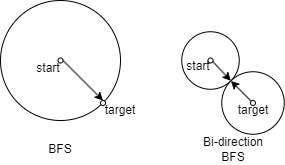

The diagram above was exported from draw.io. Its source (the exported page's mxGraphModel, read from the mxfile embedded in the PNG):
<mxGraphModel dx="215" dy="270" grid="1" gridSize="10" guides="1" tooltips="1" connect="1" arrows="1" fold="1" page="1" pageScale="1" pageWidth="850" pageHeight="1100" math="0" shadow="0">
  <root>
    <mxCell id="0" />
    <mxCell id="1" parent="0" />
    <mxCell id="13" value="" style="ellipse;whiteSpace=wrap;html=1;" vertex="1" parent="1">
      <mxGeometry x="261.25" y="111.25" width="62.5" height="62.5" as="geometry" />
    </mxCell>
    <mxCell id="12" value="" style="ellipse;whiteSpace=wrap;html=1;" vertex="1" parent="1">
      <mxGeometry x="221.25" y="71.25" width="57.5" height="57.5" as="geometry" />
    </mxCell>
    <mxCell id="2" value="" style="ellipse;whiteSpace=wrap;html=1;aspect=fixed;" vertex="1" parent="1">
      <mxGeometry x="40" y="40" width="120" height="120" as="geometry" />
    </mxCell>
    <mxCell id="15" style="edgeStyle=none;html=1;exitX=1;exitY=0.5;exitDx=0;exitDy=0;entryX=0.5;entryY=0;entryDx=0;entryDy=0;" edge="1" parent="1" source="3" target="4">
      <mxGeometry relative="1" as="geometry" />
    </mxCell>
    <mxCell id="3" value="" style="ellipse;whiteSpace=wrap;html=1;" vertex="1" parent="1">
      <mxGeometry x="97.5" y="97.5" width="5" height="5" as="geometry" />
    </mxCell>
    <mxCell id="4" value="" style="ellipse;whiteSpace=wrap;html=1;" vertex="1" parent="1">
      <mxGeometry x="140" y="140" width="5" height="5" as="geometry" />
    </mxCell>
    <mxCell id="5" value="start" style="text;html=1;strokeColor=none;fillColor=none;align=center;verticalAlign=middle;whiteSpace=wrap;rounded=0;" vertex="1" parent="1">
      <mxGeometry x="72.5" y="102.5" width="30" height="10" as="geometry" />
    </mxCell>
    <mxCell id="6" value="target" style="text;html=1;strokeColor=none;fillColor=none;align=center;verticalAlign=middle;whiteSpace=wrap;rounded=0;" vertex="1" parent="1">
      <mxGeometry x="140" y="145" width="40" height="10" as="geometry" />
    </mxCell>
    <mxCell id="8" value="" style="ellipse;whiteSpace=wrap;html=1;" vertex="1" parent="1">
      <mxGeometry x="247.5" y="97.5" width="5" height="5" as="geometry" />
    </mxCell>
    <mxCell id="17" style="edgeStyle=none;html=1;exitX=0;exitY=0;exitDx=0;exitDy=0;" edge="1" parent="1" source="9" target="13">
      <mxGeometry relative="1" as="geometry" />
    </mxCell>
    <mxCell id="9" value="" style="ellipse;whiteSpace=wrap;html=1;" vertex="1" parent="1">
      <mxGeometry x="290" y="140" width="5" height="5" as="geometry" />
    </mxCell>
    <mxCell id="16" style="edgeStyle=none;html=1;exitX=1;exitY=0;exitDx=0;exitDy=0;entryX=1;entryY=1;entryDx=0;entryDy=0;" edge="1" parent="1" source="10" target="12">
      <mxGeometry relative="1" as="geometry" />
    </mxCell>
    <mxCell id="10" value="start" style="text;html=1;strokeColor=none;fillColor=none;align=center;verticalAlign=middle;whiteSpace=wrap;rounded=0;" vertex="1" parent="1">
      <mxGeometry x="222.5" y="101.25" width="30" height="10" as="geometry" />
    </mxCell>
    <mxCell id="11" value="target" style="text;html=1;strokeColor=none;fillColor=none;align=center;verticalAlign=middle;whiteSpace=wrap;rounded=0;" vertex="1" parent="1">
      <mxGeometry x="272.5" y="145" width="40" height="10" as="geometry" />
    </mxCell>
    <mxCell id="19" value="BFS" style="text;html=1;strokeColor=none;fillColor=none;align=center;verticalAlign=middle;whiteSpace=wrap;rounded=0;" vertex="1" parent="1">
      <mxGeometry x="70" y="173.75" width="60" height="30" as="geometry" />
    </mxCell>
    <mxCell id="20" value="Bi-direction BFS" style="text;html=1;strokeColor=none;fillColor=none;align=center;verticalAlign=middle;whiteSpace=wrap;rounded=0;" vertex="1" parent="1">
      <mxGeometry x="232.5" y="173.75" width="80" height="30" as="geometry" />
    </mxCell>
  </root>
</mxGraphModel>